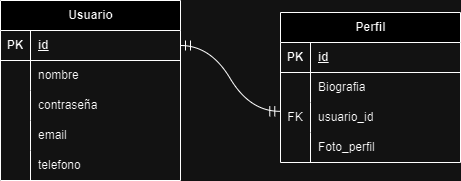

The diagram above was exported from draw.io. Its source (the exported page's mxGraphModel, read from the mxfile embedded in the PNG):
<mxGraphModel dx="1619" dy="650" grid="0" gridSize="10" guides="1" tooltips="1" connect="1" arrows="1" fold="1" page="0" pageScale="1" pageWidth="850" pageHeight="1100" math="0" shadow="0">
  <root>
    <mxCell id="0" />
    <mxCell id="1" parent="0" />
    <mxCell id="wkcp5z1ifbGJNlHirtJ8-1" value="Usuario" style="shape=table;startSize=30;container=1;collapsible=1;childLayout=tableLayout;fixedRows=1;rowLines=0;fontStyle=1;align=center;resizeLast=1;html=1;" parent="1" vertex="1">
      <mxGeometry x="-45" y="117" width="180" height="180" as="geometry" />
    </mxCell>
    <mxCell id="wkcp5z1ifbGJNlHirtJ8-2" value="" style="shape=tableRow;horizontal=0;startSize=0;swimlaneHead=0;swimlaneBody=0;fillColor=none;collapsible=0;dropTarget=0;points=[[0,0.5],[1,0.5]];portConstraint=eastwest;top=0;left=0;right=0;bottom=1;" parent="wkcp5z1ifbGJNlHirtJ8-1" vertex="1">
      <mxGeometry y="30" width="180" height="30" as="geometry" />
    </mxCell>
    <mxCell id="wkcp5z1ifbGJNlHirtJ8-3" value="PK" style="shape=partialRectangle;connectable=0;fillColor=none;top=0;left=0;bottom=0;right=0;fontStyle=1;overflow=hidden;whiteSpace=wrap;html=1;" parent="wkcp5z1ifbGJNlHirtJ8-2" vertex="1">
      <mxGeometry width="30" height="30" as="geometry">
        <mxRectangle width="30" height="30" as="alternateBounds" />
      </mxGeometry>
    </mxCell>
    <mxCell id="wkcp5z1ifbGJNlHirtJ8-4" value="id" style="shape=partialRectangle;connectable=0;fillColor=none;top=0;left=0;bottom=0;right=0;align=left;spacingLeft=6;fontStyle=5;overflow=hidden;whiteSpace=wrap;html=1;" parent="wkcp5z1ifbGJNlHirtJ8-2" vertex="1">
      <mxGeometry x="30" width="150" height="30" as="geometry">
        <mxRectangle width="150" height="30" as="alternateBounds" />
      </mxGeometry>
    </mxCell>
    <mxCell id="wkcp5z1ifbGJNlHirtJ8-5" value="" style="shape=tableRow;horizontal=0;startSize=0;swimlaneHead=0;swimlaneBody=0;fillColor=none;collapsible=0;dropTarget=0;points=[[0,0.5],[1,0.5]];portConstraint=eastwest;top=0;left=0;right=0;bottom=0;" parent="wkcp5z1ifbGJNlHirtJ8-1" vertex="1">
      <mxGeometry y="60" width="180" height="30" as="geometry" />
    </mxCell>
    <mxCell id="wkcp5z1ifbGJNlHirtJ8-6" value="" style="shape=partialRectangle;connectable=0;fillColor=none;top=0;left=0;bottom=0;right=0;editable=1;overflow=hidden;whiteSpace=wrap;html=1;" parent="wkcp5z1ifbGJNlHirtJ8-5" vertex="1">
      <mxGeometry width="30" height="30" as="geometry">
        <mxRectangle width="30" height="30" as="alternateBounds" />
      </mxGeometry>
    </mxCell>
    <mxCell id="wkcp5z1ifbGJNlHirtJ8-7" value="nombre" style="shape=partialRectangle;connectable=0;fillColor=none;top=0;left=0;bottom=0;right=0;align=left;spacingLeft=6;overflow=hidden;whiteSpace=wrap;html=1;" parent="wkcp5z1ifbGJNlHirtJ8-5" vertex="1">
      <mxGeometry x="30" width="150" height="30" as="geometry">
        <mxRectangle width="150" height="30" as="alternateBounds" />
      </mxGeometry>
    </mxCell>
    <mxCell id="wkcp5z1ifbGJNlHirtJ8-8" value="" style="shape=tableRow;horizontal=0;startSize=0;swimlaneHead=0;swimlaneBody=0;fillColor=none;collapsible=0;dropTarget=0;points=[[0,0.5],[1,0.5]];portConstraint=eastwest;top=0;left=0;right=0;bottom=0;" parent="wkcp5z1ifbGJNlHirtJ8-1" vertex="1">
      <mxGeometry y="90" width="180" height="30" as="geometry" />
    </mxCell>
    <mxCell id="wkcp5z1ifbGJNlHirtJ8-9" value="" style="shape=partialRectangle;connectable=0;fillColor=none;top=0;left=0;bottom=0;right=0;editable=1;overflow=hidden;whiteSpace=wrap;html=1;" parent="wkcp5z1ifbGJNlHirtJ8-8" vertex="1">
      <mxGeometry width="30" height="30" as="geometry">
        <mxRectangle width="30" height="30" as="alternateBounds" />
      </mxGeometry>
    </mxCell>
    <mxCell id="wkcp5z1ifbGJNlHirtJ8-10" value="contraseña" style="shape=partialRectangle;connectable=0;fillColor=none;top=0;left=0;bottom=0;right=0;align=left;spacingLeft=6;overflow=hidden;whiteSpace=wrap;html=1;" parent="wkcp5z1ifbGJNlHirtJ8-8" vertex="1">
      <mxGeometry x="30" width="150" height="30" as="geometry">
        <mxRectangle width="150" height="30" as="alternateBounds" />
      </mxGeometry>
    </mxCell>
    <mxCell id="wkcp5z1ifbGJNlHirtJ8-11" value="" style="shape=tableRow;horizontal=0;startSize=0;swimlaneHead=0;swimlaneBody=0;fillColor=none;collapsible=0;dropTarget=0;points=[[0,0.5],[1,0.5]];portConstraint=eastwest;top=0;left=0;right=0;bottom=0;" parent="wkcp5z1ifbGJNlHirtJ8-1" vertex="1">
      <mxGeometry y="120" width="180" height="30" as="geometry" />
    </mxCell>
    <mxCell id="wkcp5z1ifbGJNlHirtJ8-12" value="" style="shape=partialRectangle;connectable=0;fillColor=none;top=0;left=0;bottom=0;right=0;editable=1;overflow=hidden;whiteSpace=wrap;html=1;" parent="wkcp5z1ifbGJNlHirtJ8-11" vertex="1">
      <mxGeometry width="30" height="30" as="geometry">
        <mxRectangle width="30" height="30" as="alternateBounds" />
      </mxGeometry>
    </mxCell>
    <mxCell id="wkcp5z1ifbGJNlHirtJ8-13" value="email" style="shape=partialRectangle;connectable=0;fillColor=none;top=0;left=0;bottom=0;right=0;align=left;spacingLeft=6;overflow=hidden;whiteSpace=wrap;html=1;" parent="wkcp5z1ifbGJNlHirtJ8-11" vertex="1">
      <mxGeometry x="30" width="150" height="30" as="geometry">
        <mxRectangle width="150" height="30" as="alternateBounds" />
      </mxGeometry>
    </mxCell>
    <mxCell id="wkcp5z1ifbGJNlHirtJ8-51" value="" style="shape=tableRow;horizontal=0;startSize=0;swimlaneHead=0;swimlaneBody=0;fillColor=none;collapsible=0;dropTarget=0;points=[[0,0.5],[1,0.5]];portConstraint=eastwest;top=0;left=0;right=0;bottom=0;" parent="wkcp5z1ifbGJNlHirtJ8-1" vertex="1">
      <mxGeometry y="150" width="180" height="30" as="geometry" />
    </mxCell>
    <mxCell id="wkcp5z1ifbGJNlHirtJ8-52" value="" style="shape=partialRectangle;connectable=0;fillColor=none;top=0;left=0;bottom=0;right=0;editable=1;overflow=hidden;whiteSpace=wrap;html=1;" parent="wkcp5z1ifbGJNlHirtJ8-51" vertex="1">
      <mxGeometry width="30" height="30" as="geometry">
        <mxRectangle width="30" height="30" as="alternateBounds" />
      </mxGeometry>
    </mxCell>
    <mxCell id="wkcp5z1ifbGJNlHirtJ8-53" value="telefono" style="shape=partialRectangle;connectable=0;fillColor=none;top=0;left=0;bottom=0;right=0;align=left;spacingLeft=6;overflow=hidden;whiteSpace=wrap;html=1;" parent="wkcp5z1ifbGJNlHirtJ8-51" vertex="1">
      <mxGeometry x="30" width="150" height="30" as="geometry">
        <mxRectangle width="150" height="30" as="alternateBounds" />
      </mxGeometry>
    </mxCell>
    <mxCell id="wkcp5z1ifbGJNlHirtJ8-27" value="Perfil" style="shape=table;startSize=30;container=1;collapsible=1;childLayout=tableLayout;fixedRows=1;rowLines=0;fontStyle=1;align=center;resizeLast=1;html=1;" parent="1" vertex="1">
      <mxGeometry x="235" y="129" width="180" height="150" as="geometry">
        <mxRectangle x="115" y="216" width="86" height="30" as="alternateBounds" />
      </mxGeometry>
    </mxCell>
    <mxCell id="wkcp5z1ifbGJNlHirtJ8-28" value="" style="shape=tableRow;horizontal=0;startSize=0;swimlaneHead=0;swimlaneBody=0;fillColor=none;collapsible=0;dropTarget=0;points=[[0,0.5],[1,0.5]];portConstraint=eastwest;top=0;left=0;right=0;bottom=1;" parent="wkcp5z1ifbGJNlHirtJ8-27" vertex="1">
      <mxGeometry y="30" width="180" height="30" as="geometry" />
    </mxCell>
    <mxCell id="wkcp5z1ifbGJNlHirtJ8-29" value="PK" style="shape=partialRectangle;connectable=0;fillColor=none;top=0;left=0;bottom=0;right=0;fontStyle=1;overflow=hidden;whiteSpace=wrap;html=1;" parent="wkcp5z1ifbGJNlHirtJ8-28" vertex="1">
      <mxGeometry width="30" height="30" as="geometry">
        <mxRectangle width="30" height="30" as="alternateBounds" />
      </mxGeometry>
    </mxCell>
    <mxCell id="wkcp5z1ifbGJNlHirtJ8-30" value="id" style="shape=partialRectangle;connectable=0;fillColor=none;top=0;left=0;bottom=0;right=0;align=left;spacingLeft=6;fontStyle=5;overflow=hidden;whiteSpace=wrap;html=1;" parent="wkcp5z1ifbGJNlHirtJ8-28" vertex="1">
      <mxGeometry x="30" width="150" height="30" as="geometry">
        <mxRectangle width="150" height="30" as="alternateBounds" />
      </mxGeometry>
    </mxCell>
    <mxCell id="wkcp5z1ifbGJNlHirtJ8-31" value="" style="shape=tableRow;horizontal=0;startSize=0;swimlaneHead=0;swimlaneBody=0;fillColor=none;collapsible=0;dropTarget=0;points=[[0,0.5],[1,0.5]];portConstraint=eastwest;top=0;left=0;right=0;bottom=0;" parent="wkcp5z1ifbGJNlHirtJ8-27" vertex="1">
      <mxGeometry y="60" width="180" height="30" as="geometry" />
    </mxCell>
    <mxCell id="wkcp5z1ifbGJNlHirtJ8-32" value="" style="shape=partialRectangle;connectable=0;fillColor=none;top=0;left=0;bottom=0;right=0;editable=1;overflow=hidden;whiteSpace=wrap;html=1;" parent="wkcp5z1ifbGJNlHirtJ8-31" vertex="1">
      <mxGeometry width="30" height="30" as="geometry">
        <mxRectangle width="30" height="30" as="alternateBounds" />
      </mxGeometry>
    </mxCell>
    <mxCell id="wkcp5z1ifbGJNlHirtJ8-33" value="Biografia" style="shape=partialRectangle;connectable=0;fillColor=none;top=0;left=0;bottom=0;right=0;align=left;spacingLeft=6;overflow=hidden;whiteSpace=wrap;html=1;" parent="wkcp5z1ifbGJNlHirtJ8-31" vertex="1">
      <mxGeometry x="30" width="150" height="30" as="geometry">
        <mxRectangle width="150" height="30" as="alternateBounds" />
      </mxGeometry>
    </mxCell>
    <mxCell id="wkcp5z1ifbGJNlHirtJ8-37" value="" style="shape=tableRow;horizontal=0;startSize=0;swimlaneHead=0;swimlaneBody=0;fillColor=none;collapsible=0;dropTarget=0;points=[[0,0.5],[1,0.5]];portConstraint=eastwest;top=0;left=0;right=0;bottom=0;" parent="wkcp5z1ifbGJNlHirtJ8-27" vertex="1">
      <mxGeometry y="90" width="180" height="30" as="geometry" />
    </mxCell>
    <mxCell id="wkcp5z1ifbGJNlHirtJ8-38" value="FK" style="shape=partialRectangle;connectable=0;fillColor=none;top=0;left=0;bottom=0;right=0;editable=1;overflow=hidden;whiteSpace=wrap;html=1;" parent="wkcp5z1ifbGJNlHirtJ8-37" vertex="1">
      <mxGeometry width="30" height="30" as="geometry">
        <mxRectangle width="30" height="30" as="alternateBounds" />
      </mxGeometry>
    </mxCell>
    <mxCell id="wkcp5z1ifbGJNlHirtJ8-39" value="usuario_id" style="shape=partialRectangle;connectable=0;fillColor=none;top=0;left=0;bottom=0;right=0;align=left;spacingLeft=6;overflow=hidden;whiteSpace=wrap;html=1;" parent="wkcp5z1ifbGJNlHirtJ8-37" vertex="1">
      <mxGeometry x="30" width="150" height="30" as="geometry">
        <mxRectangle width="150" height="30" as="alternateBounds" />
      </mxGeometry>
    </mxCell>
    <mxCell id="wkcp5z1ifbGJNlHirtJ8-34" value="" style="shape=tableRow;horizontal=0;startSize=0;swimlaneHead=0;swimlaneBody=0;fillColor=none;collapsible=0;dropTarget=0;points=[[0,0.5],[1,0.5]];portConstraint=eastwest;top=0;left=0;right=0;bottom=0;" parent="wkcp5z1ifbGJNlHirtJ8-27" vertex="1">
      <mxGeometry y="120" width="180" height="30" as="geometry" />
    </mxCell>
    <mxCell id="wkcp5z1ifbGJNlHirtJ8-35" value="" style="shape=partialRectangle;connectable=0;fillColor=none;top=0;left=0;bottom=0;right=0;editable=1;overflow=hidden;whiteSpace=wrap;html=1;" parent="wkcp5z1ifbGJNlHirtJ8-34" vertex="1">
      <mxGeometry width="30" height="30" as="geometry">
        <mxRectangle width="30" height="30" as="alternateBounds" />
      </mxGeometry>
    </mxCell>
    <mxCell id="wkcp5z1ifbGJNlHirtJ8-36" value="Foto_perfil" style="shape=partialRectangle;connectable=0;fillColor=none;top=0;left=0;bottom=0;right=0;align=left;spacingLeft=6;overflow=hidden;whiteSpace=wrap;html=1;" parent="wkcp5z1ifbGJNlHirtJ8-34" vertex="1">
      <mxGeometry x="30" width="150" height="30" as="geometry">
        <mxRectangle width="150" height="30" as="alternateBounds" />
      </mxGeometry>
    </mxCell>
    <mxCell id="wkcp5z1ifbGJNlHirtJ8-54" value="" style="edgeStyle=entityRelationEdgeStyle;fontSize=12;html=1;endArrow=ERmandOne;startArrow=ERmandOne;rounded=0;startSize=8;endSize=8;curved=1;exitX=1;exitY=0.25;exitDx=0;exitDy=0;entryX=-0.004;entryY=0.294;entryDx=0;entryDy=0;entryPerimeter=0;" parent="1" source="wkcp5z1ifbGJNlHirtJ8-1" target="wkcp5z1ifbGJNlHirtJ8-37" edge="1">
      <mxGeometry width="100" height="100" relative="1" as="geometry">
        <mxPoint x="158" y="291" as="sourcePoint" />
        <mxPoint x="258" y="191" as="targetPoint" />
      </mxGeometry>
    </mxCell>
  </root>
</mxGraphModel>